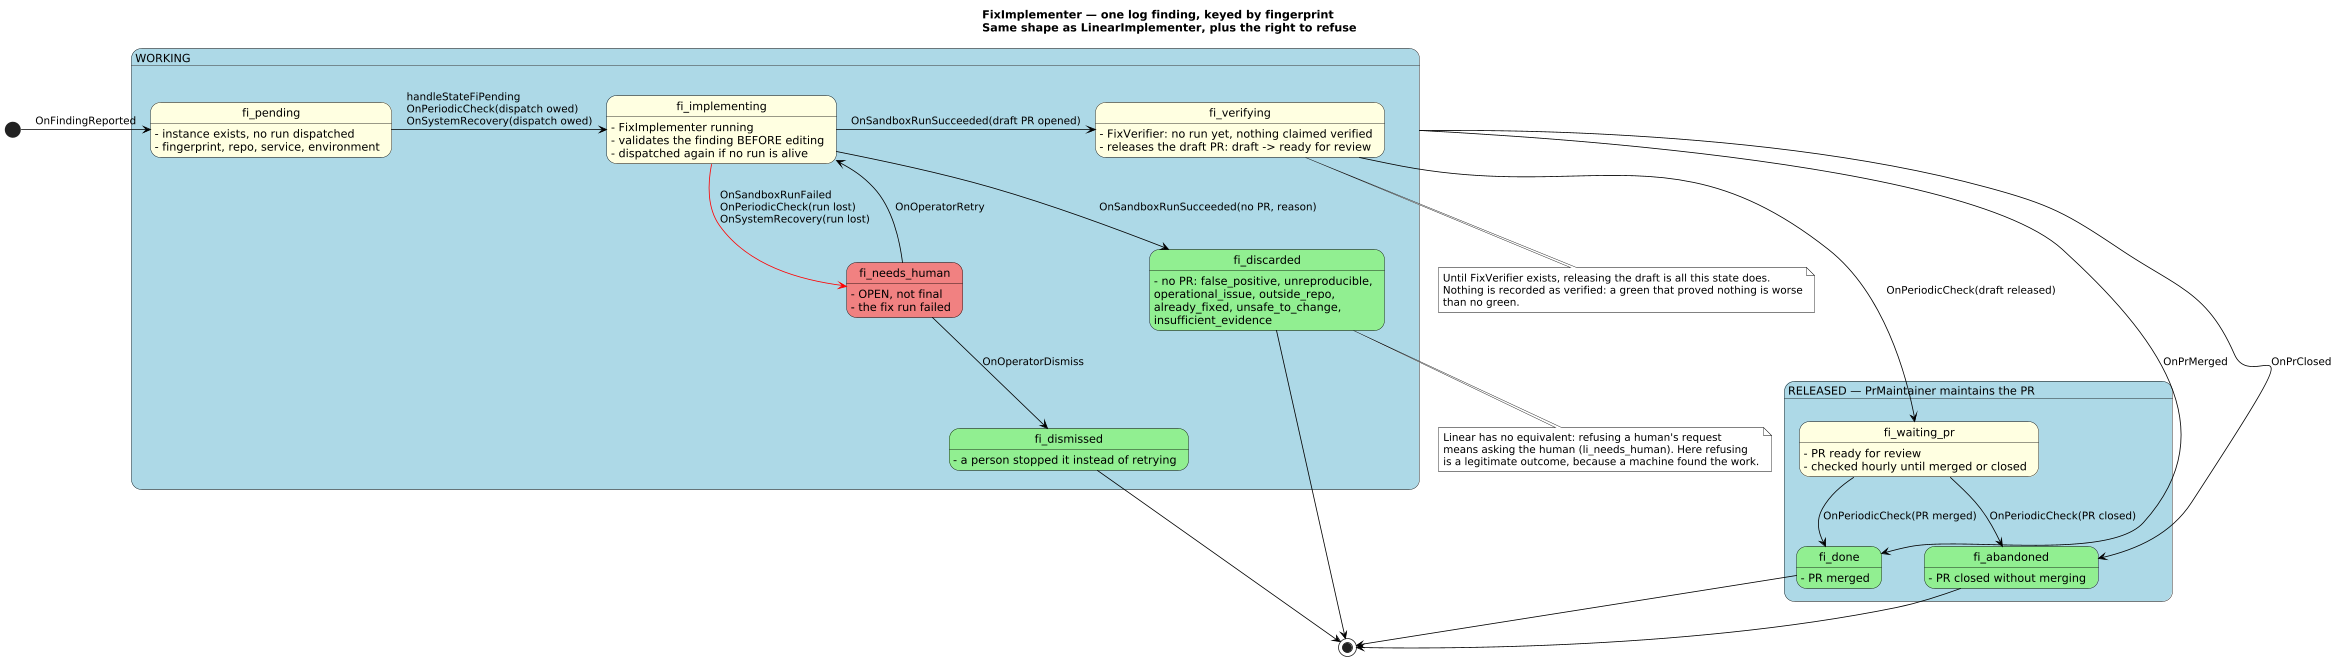

The diagram above was rendered by PlantUML. Its source (embedded in the PNG):
@startuml
title FixImplementer — one log finding, keyed by fingerprint\nSame shape as LinearImplementer, plus the right to refuse

scale 0.8
skinparam defaultTextAlignment left
skinparam ArrowColor Black
skinparam StateBorderColor Black
skinparam StateFontColor Black
skinparam NoteBackgroundColor White
skinparam NoteBorderColor Black
skinparam state {
    BackgroundColor LightYellow
    BackgroundColor<<Package>> LightBlue
    BackgroundColor<<Final>> LightGreen
    BackgroundColor<<Error>> LightCoral
}

state "WORKING" as working <<Package>> {

    state "fi_pending" as Pending
        Pending: - instance exists, no run dispatched
        Pending: - fingerprint, repo, service, environment

    state "fi_implementing" as Implementing
        Implementing: - FixImplementer running
        Implementing: - validates the finding BEFORE editing
        Implementing: - dispatched again if no run is alive

    state "fi_verifying" as Verifying
        Verifying: - FixVerifier: no run yet, nothing claimed verified
        Verifying: - releases the draft PR: draft -> ready for review

    state "fi_needs_human" as NeedsHuman <<Error>>
        NeedsHuman: - OPEN, not final
        NeedsHuman: - the fix run failed

    state "fi_discarded" as Discarded <<Final>>
        Discarded: - no PR: false_positive, unreproducible,
        Discarded:   operational_issue, outside_repo,
        Discarded:   already_fixed, unsafe_to_change,
        Discarded:   insufficient_evidence

    state "fi_dismissed" as Dismissed <<Final>>
        Dismissed: - a person stopped it instead of retrying
}

state "RELEASED — PrMaintainer maintains the PR" as released <<Package>> {

    state "fi_waiting_pr" as WaitingPr
        WaitingPr: - PR ready for review
        WaitingPr: - checked hourly until merged or closed

    state "fi_done" as Done <<Final>>
        Done: - PR merged

    state "fi_abandoned" as Abandoned <<Final>>
        Abandoned: - PR closed without merging
}

[*] -r-> Pending: OnFindingReported

Pending -r-> Implementing: handleStateFiPending\nOnPeriodicCheck(dispatch owed)\nOnSystemRecovery(dispatch owed)
Implementing -r-> Verifying: OnSandboxRunSucceeded(draft PR opened)
Implementing -d-> Discarded: OnSandboxRunSucceeded(no PR, reason)
Implementing -[#Red]-> NeedsHuman: OnSandboxRunFailed\nOnPeriodicCheck(run lost)\nOnSystemRecovery(run lost)

NeedsHuman -u-> Implementing: OnOperatorRetry
NeedsHuman -d-> Dismissed: OnOperatorDismiss

Verifying ---> WaitingPr: OnPeriodicCheck(draft released)
working -r-> Done: OnPrMerged
working -d-> Abandoned: OnPrClosed
WaitingPr -d-> Done: OnPeriodicCheck(PR merged)
WaitingPr -d-> Abandoned: OnPeriodicCheck(PR closed)

Done -d-> [*]
Abandoned -d-> [*]
Discarded -d-> [*]
Dismissed -d-> [*]

note bottom of Discarded
  Linear has no equivalent: refusing a human's request
  means asking the human (li_needs_human). Here refusing
  is a legitimate outcome, because a machine found the work.
end note

note bottom of Verifying
  Until FixVerifier exists, releasing the draft is all this state does.
  Nothing is recorded as verified: a green that proved nothing is worse
  than no green.
end note
@enduml